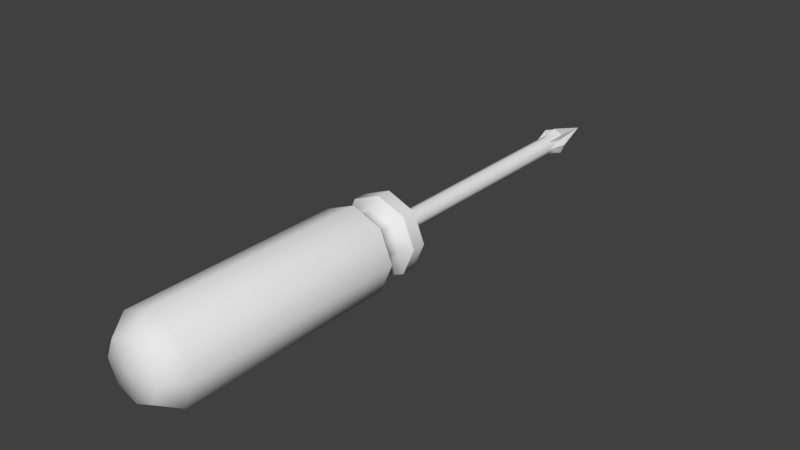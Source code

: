 # Source: screwdriver.blend  (saved by Blender 2.82.7; exported with 4.5.12 LTS)
import bpy
from mathutils import Matrix  # noqa: F401  (used for matrix-valued properties, if any)

bpy.ops.wm.read_factory_settings(use_empty=True)
scene = bpy.context.scene
scene.name = 'Scene'

# ---- collections
col_collection_1 = bpy.data.collections.new('Collection 1'); scene.collection.children.link(col_collection_1)

# ---- node groups
ng_auto_smooth = bpy.data.node_groups.new('Auto Smooth', 'GeometryNodeTree')
_s = ng_auto_smooth.interface.new_socket(name='Geometry', in_out='OUTPUT', socket_type='NodeSocketGeometry')
_s = ng_auto_smooth.interface.new_socket(name='Geometry', in_out='INPUT', socket_type='NodeSocketGeometry')
_s = ng_auto_smooth.interface.new_socket(name='Angle', in_out='INPUT', socket_type='NodeSocketFloat')
_s.subtype = 'ANGLE'
_s.min_value = 0.0
_s.max_value = 3.142
ng_auto_smooth.is_modifier = True
_N = ng_auto_smooth.nodes; _L = ng_auto_smooth.links
n0 = _N.new('NodeGroupOutput'); n0.name = 'Group Output'; n0.location = (480, -100)
n1 = _N.new('NodeGroupInput'); n1.name = 'Group Input'; n1.location = (-420, -300)
n2 = _N.new('NodeGroupInput'); n2.name = 'Group Input.001'; n2.location = (-60, -100)
n3 = _N.new('GeometryNodeSetShadeSmooth'); n3.name = 'Set Shade Smooth'; n3.location = (120, -100)
n3.domain = 'EDGE'
n4 = _N.new('GeometryNodeSetShadeSmooth'); n4.name = 'Set Shade Smooth.001'; n4.location = (300, -100)
n5 = _N.new('GeometryNodeInputMeshEdgeAngle'); n5.name = 'Edge Angle'; n5.location = (-420, -220)
n6 = _N.new('GeometryNodeInputEdgeSmooth'); n6.name = 'Is Edge Smooth'; n6.location = (-60, -160)
n7 = _N.new('GeometryNodeInputShadeSmooth'); n7.name = 'Is Face Smooth'; n7.location = (-240, -340)
n8 = _N.new('FunctionNodeBooleanMath'); n8.name = 'Boolean Math'; n8.location = (-60, -220)
n9 = _N.new('FunctionNodeCompare'); n9.name = 'Compare'; n9.location = (-240, -180)
n9.operation = 'LESS_EQUAL'
_L.new(n5.outputs[0], n9.inputs[0])
_L.new(n4.outputs[0], n0.inputs[0])
_L.new(n1.outputs[1], n9.inputs[1])
_L.new(n9.outputs[0], n8.inputs[0])
_L.new(n7.outputs[0], n8.inputs[1])
_L.new(n2.outputs[0], n3.inputs[0])
_L.new(n6.outputs[0], n3.inputs[1])
_L.new(n3.outputs[0], n4.inputs[0])
_L.new(n8.outputs[0], n3.inputs[2])
n0.is_active_output = True

# ---- world
world_world = bpy.data.worlds.new('World'); scene.world = world_world
world_world.color = (0.05088, 0.05088, 0.05088)
world_world.use_sun_shadow = False
world_world.sun_shadow_jitter_overblur = 0.0
world_world.cycles.sampling_method = 'MANUAL'

# ---- meshes
me_cylinder = bpy.data.meshes.new('Cylinder')
me_cylinder.from_pydata([(2.293e-06, -0.4945, 0.375), (2.293e-06, -2.415, 0.375), (0.2652, -0.4945, 0.2652), (0.2652, -2.415, 0.2652), (0.375, -0.4945, 2.537e-06), (0.375, -2.415, 2.47e-06), (0.2652, -0.4945, -0.2652), (0.2652, -2.415, -0.2652), (2.26e-06, -0.4945, -0.375), (2.26e-06, -2.415, -0.375), (-0.2652, -0.4945, -0.2652), (-0.2652, -2.415, -0.2652), (-0.375, -0.4945, 2.559e-06), (-0.375, -2.415, 2.489e-06), (-0.2652, -0.4945, 0.2652), (-0.2652, -2.415, 0.2652), (2.305e-06, -0.3852, 0.2627), (0.1858, -0.3852, 0.1858), (0.2627, -0.3852, 2.601e-06), (0.1858, -0.3852, -0.1858), (2.282e-06, -0.3852, -0.2627), (-0.1858, -0.3852, -0.1858), (-0.2627, -0.3852, 2.615e-06), (-0.1858, -0.3852, 0.1858), (2.305e-06, -0.2905, 0.2627), (0.1858, -0.2905, 0.1858), (0.2627, -0.2905, 2.604e-06), (0.1858, -0.2905, -0.1858), (2.282e-06, -0.2905, -0.2627), (-0.1858, -0.2905, -0.1858), (-0.2627, -0.2905, 2.621e-06), (-0.1858, -0.2905, 0.1858), (2.299e-06, -0.2103, 0.3496), (0.2472, -0.2103, 0.2472), (0.3496, -0.2103, 2.562e-06), (0.2472, -0.2103, -0.2472), (2.268e-06, -0.2103, -0.3496), (-0.2472, -0.2103, -0.2472), (-0.3496, -0.2103, 2.581e-06), (-0.2472, -0.2103, 0.2472), (2.285e-06, -0.08644, 0.3496), (0.2472, -0.08644, 0.2472), (0.3496, -0.08644, 2.567e-06), (0.2472, -0.08644, -0.2472), (2.254e-06, -0.08644, -0.3496), (-0.2472, -0.08644, -0.2472), (-0.3496, -0.08644, 2.587e-06), (-0.2472, -0.08644, 0.2472), (2.274e-06, -0.08644, 0.08149), (0.05762, -0.08644, 0.05762), (0.08149, -0.08644, 2.57e-06), (0.05762, -0.08644, -0.05762), (2.268e-06, -0.08644, -0.08149), (-0.05762, -0.08644, -0.05762), (-0.08149, -0.08644, 2.576e-06), (-0.05762, -0.08644, 0.05762), (3.785e-06, 2.1, 0.08149), (0.05762, 2.1, 0.05762), (0.08149, 2.1, 2.665e-06), (0.05762, 2.1, -0.05762), (3.777e-06, 2.1, -0.08149), (-0.05762, 2.1, -0.05762), (-0.08148, 2.1, 2.671e-06), (-0.05762, 2.1, 0.05762), (3.788e-06, 2.267, 0.1253), (0.08861, 2.267, 0.08861), (0.1253, 2.267, 2.674e-06), (0.08861, 2.267, -0.08861), (3.777e-06, 2.267, -0.1253), (-0.0886, 2.267, -0.08861), (-0.1253, 2.267, 2.679e-06), (-0.0886, 2.267, 0.08861), (-0.0002387, 2.707, -0.0002308), (2.293e-06, -2.593, 0.2492), (0.1762, -2.593, 0.1762), (0.2492, -2.593, 2.523e-06), (0.1762, -2.593, -0.1762), (2.271e-06, -2.593, -0.2492), (-0.1762, -2.593, -0.1762), (-0.2492, -2.593, 2.537e-06), (-0.1762, -2.593, 0.1762), (2.277e-06, -2.616, 2.534e-06), (0.06956, 2.1, 0.02881), (0.02881, 2.1, -0.06955), (-0.06955, 2.1, -0.02881), (-0.02881, 2.1, 0.06956), (0.07531, 2.267, 0.0312), (0.0312, 2.267, -0.07531), (-0.0753, 2.267, -0.03119), (-0.03119, 2.267, 0.07531)], [], [(0, 1, 3, 2), (2, 3, 5, 4), (4, 5, 7, 6), (6, 7, 9, 8), (8, 9, 11, 10), (10, 11, 13, 12), (5, 3, 74, 75), (12, 13, 15, 14), (14, 15, 1, 0), (4, 6, 19, 18), (21, 22, 30, 29), (10, 12, 22, 21), (6, 8, 20, 19), (12, 14, 23, 22), (2, 4, 18, 17), (8, 10, 21, 20), (14, 0, 16, 23), (0, 2, 17, 16), (24, 25, 33, 32), (19, 20, 28, 27), (17, 18, 26, 25), (22, 23, 31, 30), (20, 21, 29, 28), (18, 19, 27, 26), (16, 17, 25, 24), (23, 16, 24, 31), (38, 39, 47, 46), (31, 24, 32, 39), (29, 30, 38, 37), (27, 28, 36, 35), (25, 26, 34, 33), (30, 31, 39, 38), (28, 29, 37, 36), (26, 27, 35, 34), (41, 42, 50, 49), (36, 37, 45, 44), (34, 35, 43, 42), (32, 33, 41, 40), (39, 32, 40, 47), (37, 38, 46, 45), (35, 36, 44, 43), (33, 34, 42, 41), (55, 48, 56, 85, 63), (46, 47, 55, 54), (44, 45, 53, 52), (42, 43, 51, 50), (40, 41, 49, 48), (47, 40, 48, 55), (45, 46, 54, 53), (43, 44, 52, 51), (53, 54, 62, 84, 61), (51, 52, 60, 83, 59), (49, 50, 58, 82, 57), (54, 55, 63, 62), (52, 53, 61, 60), (50, 51, 59, 58), (48, 49, 57, 56), (70, 71, 72), (58, 59, 67, 66), (56, 57, 65, 64), (63, 89, 71), (61, 88, 69), (59, 87, 67), (57, 86, 65), (62, 63, 71, 70), (68, 69, 72), (66, 67, 72), (64, 65, 72), (71, 89, 72), (69, 88, 72), (67, 87, 72), (65, 86, 72), (80, 79, 81), (11, 9, 77, 78), (1, 15, 80, 73), (3, 1, 73, 74), (7, 5, 75, 76), (13, 11, 78, 79), (9, 7, 76, 77), (15, 13, 79, 80), (78, 77, 81), (76, 75, 81), (74, 73, 81), (73, 80, 81), (79, 78, 81), (77, 76, 81), (75, 74, 81), (60, 87, 59, 83), (72, 86, 66), (56, 89, 63, 85), (72, 88, 70), (72, 87, 68), (58, 86, 57, 82), (72, 89, 64), (60, 61, 69, 68), (58, 66, 86), (60, 68, 87), (62, 70, 88), (56, 64, 89), (62, 88, 61, 84)])
me_cylinder.polygons.foreach_set('use_smooth', [True] * 100)
_k = set([(0, 2), (0, 14), (2, 4), (4, 6), (6, 8), (8, 10), (10, 12), (12, 14), (32, 33), (32, 39), (33, 34), (34, 35), (35, 36), (36, 37), (37, 38), (38, 39), (56, 64), (56, 89), (57, 65), (57, 86), (58, 66), (58, 86), (59, 87), (60, 68), (60, 87), (61, 69), (61, 88), (62, 70), (62, 88), (63, 71), (63, 89), (64, 65), (64, 72), (65, 72), (66, 67), (66, 72), (68, 69), (68, 72), (69, 72), (70, 71), (70, 72), (71, 72), (72, 86), (72, 87), (72, 88), (72, 89)])
me_cylinder.attributes.new('sharp_edge', 'BOOLEAN', 'EDGE').data.foreach_set('value', [ (min(e.vertices), max(e.vertices)) in _k for e in me_cylinder.edges])
_uv = me_cylinder.uv_layers.new(name='UVMap')
_uv.uv.foreach_set('vector', [0.03956, 0.6413, 0.002773, 0.1413, 0.08375, 0.136, 0.1145, 0.6293, 0.1145, 0.6293, 0.08375, 0.136, 0.1646, 0.1319, 0.1864, 0.625, 0.1864, 0.625, 0.1646, 0.1319, 0.2451, 0.129, 0.2587, 0.6222, 0.2587, 0.6222, 0.2451, 0.129, 0.3254, 0.1272, 0.3322, 0.62, 0.3322, 0.62, 0.3254, 0.1272, 0.4055, 0.1264, 0.4062, 0.6182, 0.4062, 0.6182, 0.4055, 0.1264, 0.4855, 0.1269, 0.4801, 0.6166, 0.1646, 0.1319, 0.08375, 0.136, 0.0942, 0.07524, 0.148, 0.07253, 0.4801, 0.6166, 0.4855, 0.1269, 0.5652, 0.1285, 0.5526, 0.6164, 0.5526, 0.6164, 0.5652, 0.1285, 0.6385, 0.1305, 0.6246, 0.6208, 0.1864, 0.625, 0.2587, 0.6222, 0.2568, 0.6714, 0.1855, 0.6733, 0.404, 0.668, 0.4779, 0.6653, 0.4779, 0.6981, 0.4033, 0.7009, 0.4062, 0.6182, 0.4801, 0.6166, 0.4779, 0.6653, 0.404, 0.668, 0.2587, 0.6222, 0.3322, 0.62, 0.3299, 0.6698, 0.2568, 0.6714, 0.4801, 0.6166, 0.5526, 0.6164, 0.5497, 0.6607, 0.4779, 0.6653, 0.1145, 0.6293, 0.1864, 0.625, 0.1855, 0.6733, 0.1174, 0.6763, 0.3322, 0.62, 0.4062, 0.6182, 0.404, 0.668, 0.3299, 0.6698, 0.5526, 0.6164, 0.6246, 0.6208, 0.6125, 0.6581, 0.5497, 0.6607, 0.03956, 0.6413, 0.1145, 0.6293, 0.1174, 0.6763, 0.05849, 0.6823, 0.05949, 0.7054, 0.1174, 0.7065, 0.1147, 0.7383, 0.04907, 0.7313, 0.2568, 0.6714, 0.3299, 0.6698, 0.329, 0.7024, 0.2559, 0.7034, 0.1174, 0.6763, 0.1855, 0.6733, 0.1848, 0.7046, 0.1174, 0.7065, 0.4779, 0.6653, 0.5497, 0.6607, 0.5508, 0.6931, 0.4779, 0.6981, 0.3299, 0.6698, 0.404, 0.668, 0.4033, 0.7009, 0.329, 0.7024, 0.1855, 0.6733, 0.2568, 0.6714, 0.2559, 0.7034, 0.1848, 0.7046, 0.05849, 0.6823, 0.1174, 0.6763, 0.1174, 0.7065, 0.05949, 0.7054, 0.5497, 0.6607, 0.6125, 0.6581, 0.6154, 0.6836, 0.5508, 0.6931, 0.4777, 0.737, 0.5537, 0.7317, 0.5587, 0.7675, 0.4804, 0.7735, 0.5508, 0.6931, 0.6154, 0.6836, 0.6326, 0.7178, 0.5537, 0.7317, 0.4033, 0.7009, 0.4779, 0.6981, 0.4777, 0.737, 0.4019, 0.7397, 0.2559, 0.7034, 0.329, 0.7024, 0.327, 0.7406, 0.2537, 0.7406, 0.1174, 0.7065, 0.1848, 0.7046, 0.1826, 0.7402, 0.1147, 0.7383, 0.4779, 0.6981, 0.5508, 0.6931, 0.5537, 0.7317, 0.4777, 0.737, 0.329, 0.7024, 0.4033, 0.7009, 0.4019, 0.7397, 0.327, 0.7406, 0.1848, 0.7046, 0.2559, 0.7034, 0.2537, 0.7406, 0.1826, 0.7402, 0.1133, 0.7705, 0.1824, 0.7735, 0.1532, 0.8364, 0.1371, 0.8357, 0.327, 0.7406, 0.4019, 0.7397, 0.4033, 0.7758, 0.3277, 0.776, 0.1826, 0.7402, 0.2537, 0.7406, 0.254, 0.7751, 0.1824, 0.7735, 0.04907, 0.7313, 0.1147, 0.7383, 0.1133, 0.7705, 0.04555, 0.7644, 0.5537, 0.7317, 0.6326, 0.7178, 0.6385, 0.7548, 0.5587, 0.7675, 0.4019, 0.7397, 0.4777, 0.737, 0.4804, 0.7735, 0.4033, 0.7758, 0.2537, 0.7406, 0.327, 0.7406, 0.3277, 0.776, 0.254, 0.7751, 0.1147, 0.7383, 0.1826, 0.7402, 0.1824, 0.7735, 0.1133, 0.7705, 0.6298, 0.9727, 0.63, 0.9891, 0.057, 0.9972, 0.05706, 0.9872, 0.05678, 0.9772, 0.4804, 0.7735, 0.5587, 0.7675, 0.5343, 0.8422, 0.516, 0.8436, 0.3277, 0.776, 0.4033, 0.7758, 0.3745, 0.8458, 0.3569, 0.8459, 0.1824, 0.7735, 0.254, 0.7751, 0.225, 0.8407, 0.2083, 0.8403, 0.04555, 0.7644, 0.1133, 0.7705, 0.08169, 0.8309, 0.06589, 0.8295, 0.5587, 0.7675, 0.6385, 0.7548, 0.6196, 0.8335, 0.601, 0.8365, 0.4033, 0.7758, 0.4804, 0.7735, 0.4529, 0.8458, 0.435, 0.8463, 0.254, 0.7751, 0.3277, 0.776, 0.2986, 0.8439, 0.2815, 0.8437, 0.6296, 0.94, 0.6297, 0.9564, 0.05665, 0.9609, 0.05677, 0.9509, 0.05655, 0.9409, 0.6296, 0.9072, 0.6296, 0.9236, 0.05653, 0.9245, 0.05672, 0.9145, 0.05656, 0.9045, 0.6298, 0.8745, 0.6297, 0.8909, 0.05664, 0.8882, 0.05689, 0.8782, 0.05679, 0.8682, 0.6297, 0.9564, 0.6298, 0.9727, 0.05678, 0.9772, 0.05665, 0.9609, 0.6296, 0.9236, 0.6296, 0.94, 0.05655, 0.9409, 0.05653, 0.9245, 0.6297, 0.8909, 0.6296, 0.9072, 0.05656, 0.9045, 0.05664, 0.8882, 0.63, 0.8582, 0.6298, 0.8745, 0.05679, 0.8682, 0.05697, 0.8519, 0.6902, 0.04411, 0.6919, 0.01823, 0.8137, 0.03924, 0.7107, 0.1742, 0.6979, 0.1633, 0.7245, 0.1248, 0.7443, 0.1415, 0.7827, 0.2061, 0.7662, 0.2022, 0.7726, 0.1558, 0.7979, 0.1618, 0.6451, 0.01972, 0.688, 0.002773, 0.6919, 0.01823, 0.6544, 0.09778, 0.6851, 0.06333, 0.6956, 0.07537, 0.6979, 0.1633, 0.7098, 0.1187, 0.7245, 0.1248, 0.7662, 0.2022, 0.7567, 0.1571, 0.7726, 0.1558, 0.644, 0.03656, 0.6451, 0.01972, 0.6919, 0.01823, 0.6902, 0.04411, 0.7057, 0.09925, 0.6956, 0.07537, 0.8137, 0.03924, 0.7443, 0.1415, 0.7245, 0.1248, 0.8137, 0.03924, 0.7979, 0.1618, 0.7726, 0.1558, 0.8137, 0.03924, 0.6919, 0.01823, 0.6982, 0.003576, 0.8137, 0.03924, 0.6956, 0.07537, 0.6946, 0.05946, 0.8137, 0.03924, 0.7245, 0.1248, 0.7165, 0.111, 0.8137, 0.03924, 0.7726, 0.1558, 0.7592, 0.1471, 0.8137, 0.03924, 0.553, 0.06907, 0.5, 0.06799, 0.5278, 0.004258, 0.4055, 0.1264, 0.3254, 0.1272, 0.3383, 0.06761, 0.3915, 0.06712, 0.6385, 0.1305, 0.5652, 0.1285, 0.579, 0.07446, 0.6277, 0.07583, 0.08375, 0.136, 0.002773, 0.1413, 0.0124, 0.08035, 0.06622, 0.07681, 0.2451, 0.129, 0.1646, 0.1319, 0.1759, 0.07169, 0.2294, 0.06976, 0.4855, 0.1269, 0.4055, 0.1264, 0.4192, 0.06721, 0.4724, 0.06749, 0.3254, 0.1272, 0.2451, 0.129, 0.2572, 0.06912, 0.3106, 0.0679, 0.5652, 0.1285, 0.4855, 0.1269, 0.5, 0.06799, 0.553, 0.06907, 0.3915, 0.06712, 0.3383, 0.06761, 0.3643, 0.002773, 0.2294, 0.06976, 0.1759, 0.07169, 0.2003, 0.005812, 0.06622, 0.07681, 0.0124, 0.08035, 0.03502, 0.01329, 0.6277, 0.07583, 0.579, 0.07446, 0.605, 0.01607, 0.4724, 0.06749, 0.4192, 0.06721, 0.4461, 0.002911, 0.3106, 0.0679, 0.2572, 0.06912, 0.2824, 0.003764, 0.148, 0.07253, 0.0942, 0.07524, 0.1178, 0.008467, 0.05653, 0.9245, 0.002773, 0.9145, 0.05656, 0.9045, 0.05672, 0.9145, 0.8137, 0.03924, 0.7592, 0.1471, 0.7443, 0.1415, 0.057, 0.9972, 0.003118, 0.9878, 0.05678, 0.9772, 0.05706, 0.9872, 0.8137, 0.03924, 0.6946, 0.05946, 0.6902, 0.04411, 0.8137, 0.03924, 0.7165, 0.111, 0.7057, 0.09925, 0.05664, 0.8882, 0.002946, 0.8778, 0.05679, 0.8682, 0.05689, 0.8782, 0.8137, 0.03924, 0.8137, 0.1601, 0.7979, 0.1618, 0.661, 0.1133, 0.6544, 0.09778, 0.6956, 0.07537, 0.7057, 0.09925, 0.7107, 0.1742, 0.7443, 0.1415, 0.7527, 0.1551, 0.661, 0.1133, 0.7057, 0.09925, 0.7071, 0.1151, 0.644, 0.03656, 0.6902, 0.04411, 0.6844, 0.05893, 0.7827, 0.2061, 0.7979, 0.1618, 0.8115, 0.1701, 0.05665, 0.9609, 0.00283, 0.9511, 0.05655, 0.9409, 0.05677, 0.9509])
me_cylinder.use_remesh_fix_poles = True
me_cylinder.use_remesh_preserve_attributes = False
me_cylinder.use_mirror_vertex_groups = False
me_cylinder.update()

# ---- objects
ob_cylinder = bpy.data.objects.new('Cylinder', me_cylinder)

# ---- transforms, parenting, visibility, modifiers, constraints
ob_cylinder.location = (-0.002908, 0.08134, -0.003333)
ob_cylinder.lineart.crease_threshold = 0.0
_m = ob_cylinder.modifiers.new('Auto Smooth', 'NODES')
_m.node_group = ng_auto_smooth
_gi = [s.identifier for s in ng_auto_smooth.interface.items_tree if s.item_type == 'SOCKET' and s.in_out == 'INPUT']
_m[_gi[1]] = 1.005  # Angle

# ---- collection membership
col_collection_1.objects.link(ob_cylinder)

# ---- scene / render settings (as saved in the file)
scene.frame_start = 1; scene.frame_end = 250; scene.frame_set(1)
scene.render.engine = 'BLENDER_EEVEE_NEXT'
scene.render.resolution_percentage = 50
scene.render.dither_intensity = 0.0
scene.cycles.use_denoising = False
scene.cycles.samples = 128
scene.cycles.sampling_pattern = 'TABULATED_SOBOL'
scene.cycles.use_adaptive_sampling = False
scene.cycles.use_light_tree = False
scene.cycles.blur_glossy = 0.0
scene.cycles.sample_clamp_indirect = 0.0
scene.view_settings.view_transform = 'Standard'
bpy.context.view_layer.update()

# ---- added for rendering (the .blend has no active camera and no usable light): camera, sun
cam_auto = bpy.data.cameras.new('AutoCamera')
cam_auto.lens = 50.0
cam_auto.sensor_width = 36.0
cam_auto.clip_end = 1000.0
ob_auto_camera = bpy.data.objects.new('AutoCamera', cam_auto)
scene.collection.objects.link(ob_auto_camera)
ob_auto_camera.location = (5.01872, -5.89949, 4.01397)
ob_auto_camera.rotation_euler = (1.09748, -7.21219e-08, 0.694738)
scene.camera = ob_auto_camera
light_auto_sun = bpy.data.lights.new('AutoSun', 'SUN')
light_auto_sun.energy = 3.0
light_auto_sun.angle = 0.0523599
ob_auto_sun = bpy.data.objects.new('AutoSun', light_auto_sun)
scene.collection.objects.link(ob_auto_sun)
ob_auto_sun.rotation_euler = (0.872665, 0.174533, 0.523599)
bpy.context.view_layer.update()
